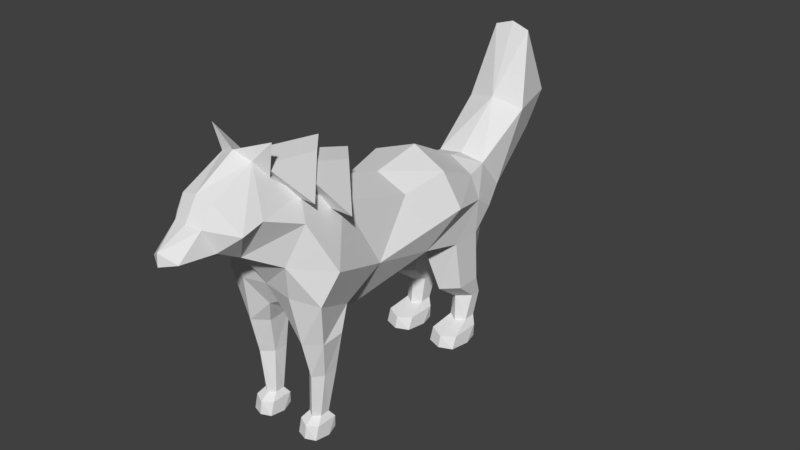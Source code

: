 # Source: WolfWalk.blend  (saved by Blender 2.77.0; exported with 4.5.12 LTS)
import bpy
from mathutils import Matrix  # noqa: F401  (used for matrix-valued properties, if any)

bpy.ops.wm.read_factory_settings(use_empty=True)
scene = bpy.context.scene
scene.name = 'Scene'

# ---- collections
col_collection_1 = bpy.data.collections.new('Collection 1'); scene.collection.children.link(col_collection_1)

# ---- materials (node trees are filled in below, after node groups)
mat_material_001 = bpy.data.materials.new('Material.001')
mat_material_001.alpha_threshold = 0.0
mat_material_001.use_transparent_shadow = False
mat_material_001.roughness = 0.5
mat_material_001.line_color = (0.0, 0.0, 0.0, 1.0)
mat_material = bpy.data.materials.new('Material')
mat_material.alpha_threshold = 0.0
mat_material.use_transparent_shadow = False
mat_material.roughness = 0.5
mat_material.line_color = (0.0, 0.0, 0.0, 1.0)

# ---- material node trees

# ---- world
world_world = bpy.data.worlds.new('World'); scene.world = world_world
world_world.color = (0.05088, 0.05088, 0.05088)
world_world.use_sun_shadow = False
world_world.sun_shadow_jitter_overblur = 0.0
world_world.cycles.sampling_method = 'MANUAL'

# ---- meshes
me_cube_001 = bpy.data.meshes.new('Cube.001')
me_cube_001.from_pydata([(0.02727, -1.298, 2.273), (-0.3261, -1.007, 1.947), (0.4215, -0.9972, 1.936), (0.02645, -0.5385, 2.169), (0.02818, -1.015, 2.212), (-0.4053, -0.7557, 1.798), (0.5094, -0.7472, 1.78), (0.03, -0.2551, 1.987), (-0.3197, 1.043, 1.137), (-0.2054, 1.308, 1.202), (-0.124, 1.832, 1.529), (-0.1575, 1.976, 1.817), (-0.1405, 1.746, 2.371), (-0.2433, 1.566, 1.779), (-0.2543, 0.8737, 1.446), (-0.2004, 1.101, 1.453), (-0.3516, 0.2104, 1.08), (-0.3163, 0.4396, 1.647), (-0.1572, -0.4167, 0.8379), (-0.4238, -1.005, 1.181), (-0.2555, -1.155, 1.49), (-0.2666, 0.05906, 1.576), (-0.2666, -0.6035, 1.777), (-0.2555, -0.9856, 1.966), (-0.4624, 0.471, 1.365), (-0.3639, -0.3372, 1.218), (-0.5043, -0.9027, 1.437), (-0.3484, 0.8573, 1.264), (-0.3566, -1.051, 1.804), (-0.3224, -0.6454, 1.012), (-0.2585, -1.213, 2.393), (-0.1814, -1.172, 2.121), (-0.1224, -1.261, 2.245), (-0.1224, -1.603, 2.077), (-0.1071, -1.693, 1.929), (-0.1016, -1.885, 1.764), (-0.1224, -1.408, 1.628), (-0.293, -1.353, 1.918), (-0.293, -1.529, 1.874), (-0.1476, -1.62, 1.754), (-0.3388, 0.5907, 0.9747), (-0.3388, 0.8464, 0.98), (-0.3121, 0.9528, 0.3888), (-0.3121, 0.8611, 0.3869), (-0.1255, 0.9851, 0.3888), (-0.1255, 0.8288, 0.3869), (-0.2251, 1.083, 0.9827), (-0.2188, 1.016, 0.3753), (-0.2956, 0.8063, 0.1658), (-0.2182, 0.9917, 0.1571), (-0.2956, 0.9092, 0.1674), (-0.1408, 0.9092, 0.1674), (-0.2182, 0.7605, 0.1535), (-0.1408, 0.8063, 0.1658), (-0.101, 0.5851, 0.007583), (-0.2165, 0.5469, 0.001017), (-0.101, 0.8716, 0.005992), (-0.07817, 0.7568, -0.001422), (-0.332, 0.8716, 0.005992), (-0.2165, 0.9539, 0.01072), (-0.332, 0.5851, 0.007583), (-0.3548, 0.7568, -0.001422), (-0.2165, 0.5688, 0.09509), (-0.09775, 0.6275, 0.1113), (-0.2165, 0.9788, 0.1036), (-0.3353, 0.6275, 0.1113), (-0.09775, 0.8717, 0.1113), (-0.3353, 0.8717, 0.1113), (-0.3682, -0.9405, 0.8296), (-0.3682, -0.7547, 0.8428), (-0.1216, -0.9405, 0.8296), (-0.1216, -0.7547, 0.8428), (-0.3179, -0.7716, 0.5236), (-0.3103, -0.8793, 0.5214), (-0.1507, -0.7716, 0.5236), (-0.1583, -0.8793, 0.5214), (-0.2572, -0.6913, 0.8535), (-0.2343, -0.7422, 0.5087), (-0.272, -0.894, 0.1671), (-0.2156, -0.7944, 0.1578), (-0.272, -0.8151, 0.1687), (-0.1593, -0.8151, 0.1687), (-0.2156, -0.9313, 0.1549), (-0.1593, -0.894, 0.1671), (-0.1309, -0.9849, 0.009564), (-0.2156, -1.013, 0.004748), (-0.1309, -0.7803, 0.02856), (-0.1142, -0.8646, 0.002841), (-0.3004, -0.7803, 0.02856), (-0.2156, -0.7657, 0.01175), (-0.3004, -0.9849, 0.009564), (-0.3171, -0.8646, 0.002841), (-0.2156, -0.9975, 0.1077), (-0.1285, -0.9545, 0.1196), (-0.2156, -0.7663, 0.1135), (-0.3028, -0.9545, 0.1196), (-0.1285, -0.781, 0.1195), (-0.3028, -0.781, 0.1195), (-0.2457, -0.9511, 0.5199), (-0.2411, -1.025, 0.8279), (-0.2083, -1.093, 1.212), (-0.05489, -1.001, 1.022), (-0.2093, 0.7707, 0.3855), (-0.1628, 0.4109, 0.973), (0.3459, 1.043, 1.137), (0.2316, 1.308, 1.202), (0.1502, 1.832, 1.529), (0.1837, 1.976, 1.817), (0.1666, 1.746, 2.371), (0.2695, 1.566, 1.779), (0.2804, 0.8737, 1.446), (0.2266, 1.101, 1.453), (0.0131, 1.754, 2.419), (0.0131, 2.038, 1.856), (0.0131, 1.911, 1.517), (0.0131, 1.295, 1.132), (0.0131, 0.9538, 1.519), (0.0131, 1.097, 1.485), (0.0131, 1.51, 1.846), (0.3778, 0.2104, 1.08), (0.3425, 0.4396, 1.647), (0.1834, -0.4167, 0.8379), (0.45, -1.005, 1.181), (0.2817, -1.155, 1.49), (0.2928, 0.05906, 1.576), (0.2928, -0.6035, 1.777), (0.2817, -0.9856, 1.966), (0.4886, 0.471, 1.365), (0.3901, -0.3372, 1.218), (0.5305, -0.9027, 1.437), (0.3746, 0.8573, 1.264), (0.3828, -1.051, 1.804), (0.0131, 0.5063, 1.753), (0.0131, 0.07462, 1.676), (0.0131, -0.6463, 1.895), (0.0131, -1.082, 1.246), (0.0131, -0.4396, 0.7716), (0.3486, -0.6454, 1.012), (0.0131, -1.061, 2.122), (0.0131, -1.317, 1.604), (0.0131, 0.3165, 0.9454), (0.0131, -1.107, 2.152), (0.2847, -1.213, 2.393), (0.0131, -1.292, 2.298), (0.2076, -1.172, 2.121), (0.1486, -1.261, 2.245), (0.1486, -1.603, 2.077), (0.1333, -1.693, 1.929), (0.0131, -1.948, 1.838), (0.1278, -1.885, 1.764), (0.1486, -1.408, 1.628), (0.3192, -1.353, 1.918), (0.3192, -1.529, 1.874), (0.1738, -1.62, 1.754), (0.0131, -1.578, 1.672), (0.0131, -1.953, 1.741), (0.0131, -1.612, 2.109), (0.0131, -1.713, 1.941), (0.365, 0.5907, 0.9747), (0.365, 0.8464, 0.98), (0.0131, 0.5907, 0.9747), (0.0131, 0.8464, 0.98), (0.3383, 0.9528, 0.3888), (0.3383, 0.8611, 0.3869), (0.1517, 0.9528, 0.3888), (0.1517, 0.8611, 0.3869), (0.2512, 1.083, 0.9827), (0.245, 1.016, 0.3753), (0.3218, 0.8058, 0.1767), (0.2444, 0.9912, 0.1649), (0.3218, 0.9086, 0.1788), (0.167, 0.9086, 0.1788), (0.2444, 0.7599, 0.1601), (0.167, 0.8058, 0.1767), (0.1272, 0.5851, 0.007583), (0.2427, 0.5469, 0.001017), (0.1272, 0.8716, 0.005992), (0.1044, 0.7568, -0.001422), (0.3582, 0.8716, 0.005992), (0.2427, 0.9539, 0.01072), (0.3582, 0.5851, 0.007583), (0.381, 0.7568, -0.001422), (0.2427, 0.5688, 0.09509), (0.1239, 0.6275, 0.1113), (0.2427, 0.9788, 0.1036), (0.3615, 0.6275, 0.1113), (0.1239, 0.8717, 0.1113), (0.3615, 0.8717, 0.1113), (0.0131, -0.672, 0.9731), (0.3943, -0.9405, 0.8296), (0.3943, -0.7547, 0.8428), (0.1477, -0.9405, 0.8296), (0.1477, -0.7547, 0.8428), (0.3441, -0.7716, 0.5236), (0.3365, -0.8793, 0.5214), (0.1769, -0.7716, 0.5236), (0.1845, -0.8793, 0.5214), (0.2834, -0.6913, 0.8535), (0.2605, -0.7422, 0.5087), (0.2982, -0.894, 0.1671), (0.2418, -0.7944, 0.1578), (0.2982, -0.8151, 0.1687), (0.1855, -0.8151, 0.1687), (0.2418, -0.9313, 0.1549), (0.1855, -0.894, 0.1671), (0.1571, -0.9849, 0.009564), (0.2418, -1.013, 0.004748), (0.1571, -0.7803, 0.02856), (0.1404, -0.8646, 0.002841), (0.3266, -0.7803, 0.02856), (0.2418, -0.7657, 0.01175), (0.3266, -0.9849, 0.009564), (0.3433, -0.8646, 0.002841), (0.2418, -0.9975, 0.1077), (0.1547, -0.9545, 0.1196), (0.2418, -0.7663, 0.1135), (0.329, -0.9545, 0.1196), (0.1547, -0.781, 0.1195), (0.329, -0.781, 0.1195), (0.2719, -0.9511, 0.5199), (0.2673, -1.025, 0.8279), (0.2345, -1.093, 1.212), (0.08108, -1.001, 1.022), (0.2355, 0.7707, 0.3855), (0.189, 0.4109, 0.973), (0.1241, 0.8813, 0.5493), (0.3603, 0.6695, 0.5464), (0.2576, 0.9579, 0.5391), (0.3603, 0.8813, 0.5493), (0.1241, 0.6695, 0.5464), (0.2346, 0.5548, 0.5449), (-0.09754, 0.8808, 0.552), (-0.3344, 0.6679, 0.5491), (-0.2315, 0.958, 0.5419), (-0.3344, 0.8808, 0.552), (-0.09754, 0.6679, 0.5491), (-0.2084, 0.5529, 0.5476), (-0.1095, -0.7193, 2.134), (0.1646, -0.6989, 2.138), (-0.109, -1.186, 2.198), (0.1651, -1.193, 2.206), (-0.1335, -0.4431, 1.966), (0.1707, -0.3996, 1.977), (-0.1347, -0.9177, 2.107), (0.1694, -0.9365, 2.136)], [], [(239, 1, 2, 240), (237, 239, 0, 3), (237, 3, 238), (243, 5, 6, 244), (241, 243, 4, 7), (241, 7, 242), (15, 13, 9), (13, 10, 9), (11, 10, 13, 12), (12, 13, 118, 112), (13, 15, 117, 118), (15, 14, 116, 117), (10, 11, 113, 114), (9, 10, 114, 115), (11, 12, 112, 113), (17, 24, 21), (25, 21, 24), (25, 26, 22, 21), (18, 29, 19, 26, 25), (18, 25, 24, 16), (14, 27, 24, 17), (20, 28, 26, 19), (23, 22, 26, 28), (132, 116, 14, 17), (134, 133, 21, 22), (136, 188, 29, 18), (138, 134, 22, 23), (135, 139, 20, 100), (133, 132, 17, 21), (140, 136, 18, 16), (30, 143, 141), (30, 32, 143), (30, 31, 32), (30, 141, 31), (31, 141, 138, 23), (38, 39, 34, 33), (23, 37, 32, 31), (28, 37, 23), (148, 34, 39, 35), (32, 38, 33), (37, 38, 32), (154, 36, 139), (38, 37, 36), (37, 28, 36), (20, 36, 28), (148, 35, 155), (143, 141, 31, 32), (139, 36, 20), (157, 156, 33, 34), (34, 148, 157), (156, 143, 32, 33), (14, 15, 9, 27), (8, 27, 9), (9, 115, 8), (39, 154, 35), (155, 35, 154), (154, 39, 36), (39, 38, 36), (69, 29, 76), (233, 231, 44, 47), (42, 47, 49, 50), (140, 16, 40, 103, 160), (234, 233, 47, 42), (62, 65, 60, 55), (47, 44, 51, 49), (24, 27, 16), (67, 64, 59, 58), (60, 61, 55), (54, 55, 57), (57, 55, 61), (58, 59, 61), (56, 57, 59), (59, 57, 61), (63, 62, 55, 54), (48, 50, 67, 65), (64, 66, 56, 59), (51, 53, 63, 66), (67, 58, 61, 60, 65), (49, 51, 66, 64), (53, 52, 62, 63), (50, 49, 64, 67), (52, 48, 65, 62), (235, 236, 102, 45), (53, 45, 102, 52), (53, 51, 44, 45), (231, 235, 45, 44), (161, 160, 235, 231), (42, 50, 48, 43), (76, 71, 74, 77), (72, 77, 79, 80), (135, 100, 101), (69, 76, 77, 72), (92, 95, 90, 85), (77, 74, 81, 79), (19, 29, 69, 68), (97, 94, 89, 88), (90, 91, 85), (84, 85, 87), (87, 85, 91), (88, 89, 91), (86, 87, 89), (89, 87, 91), (93, 92, 85, 84), (78, 80, 97, 95), (94, 96, 86, 89), (66, 63, 54, 57, 56), (81, 83, 93, 96), (97, 88, 91, 90, 95), (79, 81, 96, 94), (83, 82, 92, 93), (80, 79, 94, 97), (82, 78, 95, 92), (70, 99, 98, 75), (83, 75, 98, 82), (83, 81, 74, 75), (71, 70, 75, 74), (72, 73, 68, 69), (72, 80, 78, 73), (8, 115, 161, 46, 41), (29, 188, 71, 76), (188, 135, 101, 71), (96, 93, 84, 87, 86), (82, 98, 73, 78), (99, 100, 19, 68), (98, 99, 68, 73), (101, 100, 99, 70), (100, 20, 19), (52, 102, 43, 48), (234, 232, 40, 41), (71, 101, 70), (8, 41, 40, 16, 27), (111, 105, 109), (109, 105, 106), (107, 108, 109, 106), (108, 112, 118, 109), (109, 118, 117, 111), (111, 117, 116, 110), (106, 114, 113, 107), (105, 115, 114, 106), (107, 113, 112, 108), (120, 124, 127), (128, 127, 124), (128, 124, 125, 129), (121, 128, 129, 122, 137), (121, 119, 127, 128), (110, 120, 127, 130), (123, 122, 129, 131), (126, 131, 129, 125), (132, 120, 110, 116), (134, 125, 124, 133), (136, 121, 137, 188), (138, 126, 125, 134), (135, 221, 123, 139), (133, 124, 120, 132), (140, 119, 121, 136), (142, 141, 143), (142, 143, 145), (142, 145, 144), (142, 144, 141), (144, 126, 138, 141), (152, 146, 147, 153), (126, 144, 145, 151), (131, 126, 151), (148, 149, 153, 147), (145, 146, 152), (151, 145, 152), (154, 139, 150), (152, 150, 151), (151, 150, 131), (123, 131, 150), (148, 155, 149), (143, 145, 144, 141), (139, 123, 150), (157, 147, 146, 156), (147, 157, 148), (156, 146, 145, 143), (110, 130, 105, 111), (104, 105, 130), (105, 104, 115), (153, 149, 154), (155, 154, 149), (154, 150, 153), (153, 150, 152), (190, 197, 137), (227, 167, 164, 225), (162, 170, 169, 167), (140, 160, 224, 158, 119), (228, 162, 167, 227), (182, 175, 180, 185), (167, 169, 171, 164), (127, 119, 130), (187, 178, 179, 184), (180, 175, 181), (174, 177, 175), (177, 181, 175), (178, 181, 179), (176, 179, 177), (179, 181, 177), (183, 174, 175, 182), (168, 185, 187, 170), (184, 179, 176, 186), (171, 186, 183, 173), (187, 185, 180, 181, 178), (169, 184, 186, 171), (173, 183, 182, 172), (170, 187, 184, 169), (172, 182, 185, 168), (229, 165, 223, 230), (173, 172, 223, 165), (173, 165, 164, 171), (225, 164, 165, 229), (161, 225, 229, 160), (162, 163, 168, 170), (197, 198, 195, 192), (193, 201, 200, 198), (135, 222, 221), (190, 193, 198, 197), (213, 206, 211, 216), (198, 200, 202, 195), (122, 189, 190, 137), (218, 209, 210, 215), (211, 206, 212), (205, 208, 206), (208, 212, 206), (209, 212, 210), (207, 210, 208), (210, 212, 208), (214, 205, 206, 213), (199, 216, 218, 201), (215, 210, 207, 217), (186, 176, 177, 174, 183), (202, 217, 214, 204), (218, 216, 211, 212, 209), (200, 215, 217, 202), (204, 214, 213, 203), (201, 218, 215, 200), (203, 213, 216, 199), (191, 196, 219, 220), (204, 203, 219, 196), (204, 196, 195, 202), (192, 195, 196, 191), (193, 190, 189, 194), (193, 194, 199, 201), (104, 159, 166, 161, 115), (137, 197, 192, 188), (188, 192, 222, 135), (217, 207, 208, 205, 214), (203, 199, 194, 219), (220, 189, 122, 221), (219, 194, 189, 220), (222, 191, 220, 221), (221, 122, 123), (172, 168, 163, 223), (228, 159, 158, 226), (192, 191, 222), (104, 130, 119, 158, 159), (160, 229, 230, 224), (159, 228, 227, 166), (166, 227, 225, 161), (236, 103, 40, 232), (162, 228, 226, 163), (223, 163, 226, 230), (42, 43, 232, 234), (102, 236, 232, 43), (160, 103, 236, 235), (41, 46, 233, 234), (46, 161, 231, 233), (230, 226, 158, 224), (5, 241, 242, 6), (243, 241, 5), (242, 7, 4, 244), (244, 6, 242), (4, 243, 244), (1, 237, 238, 2), (239, 237, 1), (238, 3, 0, 240), (240, 2, 238), (0, 239, 240)])
me_cube_001.polygons.foreach_set('material_index', [1, 1, 1, 1, 1, 1, 0, 0, 0, 0, 0, 0, 0, 0, 0, 0, 0, 0, 0, 0, 0, 0, 0, 0, 0, 0, 0, 0, 0, 0, 0, 0, 0, 0, 0, 0, 0, 0, 0, 0, 0, 0, 0, 0, 0, 0, 0, 0, 0, 0, 0, 0, 0, 0, 0, 0, 0, 0, 0, 0, 0, 0, 0, 0, 0, 0, 0, 0, 0, 0, 0, 0, 0, 0, 0, 0, 0, 0, 0, 0, 0, 0, 0, 0, 0, 0, 0, 0, 0, 0, 0, 0, 0, 0, 0, 0, 0, 0, 0, 0, 0, 0, 0, 0, 0, 0, 0, 0, 0, 0, 0, 0, 0, 0, 0, 0, 0, 0, 0, 0, 0, 0, 0, 0, 0, 0, 0, 0, 0, 0, 0, 0, 0, 0, 0, 0, 0, 0, 0, 0, 0, 0, 0, 0, 0, 0, 0, 0, 0, 0, 0, 0, 0, 0, 0, 0, 0, 0, 0, 0, 0, 0, 0, 0, 0, 0, 0, 0, 0, 0, 0, 0, 0, 0, 0, 0, 0, 0, 0, 0, 0, 0, 0, 0, 0, 0, 0, 0, 0, 0, 0, 0, 0, 0, 0, 0, 0, 0, 0, 0, 0, 0, 0, 0, 0, 0, 0, 0, 0, 0, 0, 0, 0, 0, 0, 0, 0, 0, 0, 0, 0, 0, 0, 0, 0, 0, 0, 0, 0, 0, 0, 0, 0, 0, 0, 0, 0, 0, 0, 0, 0, 0, 0, 0, 0, 0, 0, 0, 0, 0, 0, 0, 0, 0, 0, 0, 0, 0, 0, 0, 0, 0, 0, 0, 0, 0, 0, 0, 1, 1, 1, 1, 1, 1, 1, 1, 1, 1])
_ca = me_cube_001.color_attributes.new('Col', 'BYTE_COLOR', 'CORNER')
_ca.data.foreach_set('color', [1.0, 1.0, 1.0, 1.0, 1.0, 1.0, 1.0, 1.0, 1.0, 1.0, 1.0, 1.0, 1.0, 1.0, 1.0, 1.0, 1.0, 1.0, 1.0, 1.0, 1.0, 1.0, 1.0, 1.0, 1.0, 1.0, 1.0, 1.0, 1.0, 1.0, 1.0, 1.0, 1.0, 1.0, 1.0, 1.0, 1.0, 1.0, 1.0, 1.0, 1.0, 1.0, 1.0, 1.0, 1.0, 1.0, 1.0, 1.0, 1.0, 1.0, 1.0, 1.0, 1.0, 1.0, 1.0, 1.0, 1.0, 1.0, 1.0, 1.0, 1.0, 1.0, 1.0, 1.0, 1.0, 1.0, 1.0, 1.0, 1.0, 1.0, 1.0, 1.0, 1.0, 1.0, 1.0, 1.0, 1.0, 1.0, 1.0, 1.0, 1.0, 1.0, 1.0, 1.0, 1.0, 1.0, 1.0, 1.0, 0.0331, 0.0331, 0.0331, 1.0, 0.0331, 0.0331, 0.0331, 1.0, 0.0331, 0.0331, 0.0331, 1.0, 0.0331, 0.0331, 0.0331, 1.0, 0.0331, 0.0331, 0.0331, 1.0, 0.0331, 0.0331, 0.0331, 1.0, 1.0, 1.0, 1.0, 1.0, 1.0, 1.0, 1.0, 1.0, 1.0, 1.0, 1.0, 1.0, 1.0, 1.0, 1.0, 1.0, 1.0, 1.0, 1.0, 1.0, 1.0, 1.0, 1.0, 1.0, 1.0, 1.0, 1.0, 1.0, 1.0, 1.0, 1.0, 1.0, 0.0331, 0.0331, 0.0331, 1.0, 0.0331, 0.0331, 0.0331, 1.0, 0.0331, 0.0331, 0.0331, 1.0, 0.0331, 0.0331, 0.0331, 1.0, 0.0331, 0.0331, 0.0331, 1.0, 0.0331, 0.0331, 0.0331, 1.0, 0.0331, 0.0331, 0.0331, 1.0, 0.0331, 0.0331, 0.0331, 1.0, 1.0, 1.0, 1.0, 1.0, 1.0, 1.0, 1.0, 1.0, 1.0, 1.0, 1.0, 1.0, 1.0, 1.0, 1.0, 1.0, 0.0331, 0.0331, 0.0331, 1.0, 0.0331, 0.0331, 0.0331, 1.0, 0.0331, 0.0331, 0.0331, 1.0, 0.0331, 0.0331, 0.0331, 1.0, 1.0, 1.0, 1.0, 1.0, 1.0, 1.0, 1.0, 1.0, 1.0, 1.0, 1.0, 1.0, 1.0, 1.0, 1.0, 1.0, 0.0331, 0.0331, 0.0331, 1.0, 0.0331, 0.0331, 0.0331, 1.0, 0.0331, 0.0331, 0.0331, 1.0, 0.0331, 0.0331, 0.0331, 1.0, 0.0331, 0.0331, 0.0331, 1.0, 0.0331, 0.0331, 0.0331, 1.0, 0.0331, 0.0331, 0.0331, 1.0, 0.0331, 0.0331, 0.0331, 1.0, 0.0331, 0.0331, 0.0331, 1.0, 0.0331, 0.0331, 0.0331, 1.0, 0.0331, 0.0331, 0.0331, 1.0, 0.0331, 0.0331, 0.0331, 1.0, 0.0331, 0.0331, 0.0331, 1.0, 0.0331, 0.0331, 0.0331, 1.0, 0.0331, 0.0331, 0.0331, 1.0, 0.0331, 0.0331, 0.0331, 1.0, 0.0331, 0.0331, 0.0331, 1.0, 0.0331, 0.0331, 0.0331, 1.0, 0.0331, 0.0331, 0.0331, 1.0, 0.0331, 0.0331, 0.0331, 1.0, 0.0331, 0.0331, 0.0331, 1.0, 0.0331, 0.0331, 0.0331, 1.0, 0.0331, 0.0331, 0.0331, 1.0, 0.0331, 0.0331, 0.0331, 1.0, 0.0331, 0.0331, 0.0331, 1.0, 0.0331, 0.0331, 0.0331, 1.0, 0.0331, 0.0331, 0.0331, 1.0, 0.0331, 0.0331, 0.0331, 1.0, 0.0331, 0.0331, 0.0331, 1.0, 0.0331, 0.0331, 0.0331, 1.0, 0.0331, 0.0331, 0.0331, 1.0, 0.0331, 0.0331, 0.0331, 1.0, 0.0331, 0.0331, 0.0331, 1.0, 0.0331, 0.0331, 0.0331, 1.0, 0.0331, 0.0331, 0.0331, 1.0, 0.0331, 0.0331, 0.0331, 1.0, 0.0331, 0.0331, 0.0331, 1.0, 0.0331, 0.0331, 0.0331, 1.0, 0.0331, 0.0331, 0.0331, 1.0, 1.0, 1.0, 1.0, 1.0, 1.0, 1.0, 1.0, 1.0, 1.0, 1.0, 1.0, 1.0, 1.0, 1.0, 1.0, 1.0, 0.0331, 0.0331, 0.0331, 1.0, 0.0331, 0.0331, 0.0331, 1.0, 0.0331, 0.0331, 0.0331, 1.0, 0.0331, 0.0331, 0.0331, 1.0, 1.0, 1.0, 1.0, 1.0, 1.0, 1.0, 1.0, 1.0, 1.0, 1.0, 1.0, 1.0, 1.0, 1.0, 1.0, 1.0, 0.0331, 0.0331, 0.0331, 1.0, 0.0331, 0.0331, 0.0331, 1.0, 0.0331, 0.0331, 0.0331, 1.0, 0.0331, 0.0331, 0.0331, 1.0, 1.0, 1.0, 1.0, 1.0, 1.0, 1.0, 1.0, 1.0, 1.0, 1.0, 1.0, 1.0, 1.0, 1.0, 1.0, 1.0, 0.0331, 0.0331, 0.0331, 1.0, 0.0331, 0.0331, 0.0331, 1.0, 0.0331, 0.0331, 0.0331, 1.0, 1.0, 1.0, 1.0, 1.0, 1.0, 1.0, 1.0, 1.0, 1.0, 1.0, 1.0, 1.0, 1.0, 1.0, 1.0, 1.0, 1.0, 1.0, 1.0, 1.0, 1.0, 1.0, 1.0, 1.0, 0.0331, 0.0331, 0.0331, 1.0, 0.0331, 0.0331, 0.0331, 1.0, 0.0331, 0.0331, 0.0331, 1.0, 0.0331, 0.0331, 0.0331, 1.0, 0.0331, 0.0331, 0.0331, 1.0, 0.0331, 0.0331, 0.0331, 1.0, 0.0331, 0.0331, 0.0331, 1.0, 0.0331, 0.0331, 0.0331, 1.0, 0.0331, 0.0331, 0.0331, 1.0, 0.0331, 0.0331, 0.0331, 1.0, 0.0331, 0.0331, 0.0331, 1.0, 0.0331, 0.0331, 0.0331, 1.0, 0.0331, 0.0331, 0.0331, 1.0, 0.0331, 0.0331, 0.0331, 1.0, 0.0331, 0.0331, 0.0331, 1.0, 0.0331, 0.0331, 0.0331, 1.0, 0.0331, 0.0331, 0.0331, 1.0, 0.0331, 0.0331, 0.0331, 1.0, 0.0331, 0.0331, 0.0331, 1.0, 0.0331, 0.0331, 0.0331, 1.0, 0.0331, 0.0331, 0.0331, 1.0, 0.0331, 0.0331, 0.0331, 1.0, 0.0331, 0.0331, 0.0331, 1.0, 0.0331, 0.0331, 0.0331, 1.0, 0.0331, 0.0331, 0.0331, 1.0, 0.0331, 0.0331, 0.0331, 1.0, 0.0331, 0.0331, 0.0331, 1.0, 0.0331, 0.0331, 0.0331, 1.0, 1.0, 1.0, 1.0, 1.0, 1.0, 1.0, 1.0, 1.0, 1.0, 1.0, 1.0, 1.0, 0.0331, 0.0331, 0.0331, 1.0, 0.0331, 0.0331, 0.0331, 1.0, 0.0331, 0.0331, 0.0331, 1.0, 0.0331, 0.0331, 0.0331, 1.0, 0.0331, 0.0331, 0.0331, 1.0, 0.0331, 0.0331, 0.0331, 1.0, 0.0331, 0.0331, 0.0331, 1.0, 0.0331, 0.0331, 0.0331, 1.0, 0.0331, 0.0331, 0.0331, 1.0, 0.0331, 0.0331, 0.0331, 1.0, 0.0331, 0.0331, 0.0331, 1.0, 0.0331, 0.0331, 0.0331, 1.0, 0.0331, 0.0331, 0.0331, 1.0, 0.0331, 0.0331, 0.0331, 1.0, 0.0331, 0.0331, 0.0331, 1.0, 0.0331, 0.0331, 0.0331, 1.0, 1.0, 1.0, 1.0, 1.0, 1.0, 1.0, 1.0, 1.0, 1.0, 1.0, 1.0, 1.0, 0.0331, 0.0331, 0.0331, 1.0, 0.0331, 0.0331, 0.0331, 1.0, 0.0331, 0.0331, 0.0331, 1.0, 0.0331, 0.0331, 0.0331, 1.0, 0.0331, 0.0331, 0.0331, 1.0, 0.0331, 0.0331, 0.0331, 1.0, 0.0331, 0.0331, 0.0331, 1.0, 0.0331, 0.0331, 0.0331, 1.0, 0.0331, 0.0331, 0.0331, 1.0, 0.0331, 0.0331, 0.0331, 1.0, 0.0331, 0.0331, 0.0331, 1.0, 0.0331, 0.0331, 0.0331, 1.0, 0.0331, 0.0331, 0.0331, 1.0, 0.0331, 0.0331, 0.0331, 1.0, 0.0331, 0.0331, 0.0331, 1.0, 0.0331, 0.0331, 0.0331, 1.0, 0.0331, 0.0331, 0.0331, 1.0, 0.0331, 0.0331, 0.0331, 1.0, 0.0331, 0.0331, 0.0331, 1.0, 0.0331, 0.0331, 0.0331, 1.0, 0.0331, 0.0331, 0.0331, 1.0, 1.0, 1.0, 1.0, 1.0, 1.0, 1.0, 1.0, 1.0, 1.0, 1.0, 1.0, 1.0, 1.0, 1.0, 1.0, 1.0, 1.0, 1.0, 1.0, 1.0, 1.0, 1.0, 1.0, 1.0, 1.0, 1.0, 1.0, 1.0, 1.0, 1.0, 1.0, 1.0, 1.0, 1.0, 1.0, 1.0, 0.0331, 0.0331, 0.0331, 1.0, 0.0331, 0.0331, 0.0331, 1.0, 0.0331, 0.0331, 0.0331, 1.0, 1.0, 1.0, 1.0, 1.0, 1.0, 1.0, 1.0, 1.0, 1.0, 1.0, 1.0, 1.0, 1.0, 1.0, 1.0, 1.0, 1.0, 1.0, 1.0, 1.0, 1.0, 1.0, 1.0, 1.0, 1.0, 1.0, 1.0, 1.0, 1.0, 1.0, 1.0, 1.0, 1.0, 1.0, 1.0, 1.0, 1.0, 1.0, 1.0, 1.0, 1.0, 1.0, 1.0, 1.0, 1.0, 1.0, 1.0, 1.0, 1.0, 1.0, 1.0, 1.0, 1.0, 1.0, 1.0, 1.0, 1.0, 1.0, 1.0, 1.0, 1.0, 1.0, 1.0, 1.0, 1.0, 1.0, 1.0, 1.0, 1.0, 1.0, 1.0, 1.0, 1.0, 1.0, 1.0, 1.0, 1.0, 1.0, 1.0, 1.0, 0.0331, 0.0331, 0.0331, 1.0, 0.0331, 0.0331, 0.0331, 1.0, 0.0331, 0.0331, 0.0331, 1.0, 0.0331, 0.0331, 0.0331, 1.0, 1.0, 1.0, 1.0, 1.0, 1.0, 1.0, 1.0, 1.0, 1.0, 1.0, 1.0, 1.0, 1.0, 1.0, 1.0, 1.0, 0.0331, 0.0331, 0.0331, 1.0, 0.0331, 0.0331, 0.0331, 1.0, 0.0331, 0.0331, 0.0331, 1.0, 1.0, 1.0, 1.0, 1.0, 1.0, 1.0, 1.0, 1.0, 1.0, 1.0, 1.0, 1.0, 1.0, 1.0, 1.0, 1.0, 0.0331, 0.0331, 0.0331, 1.0, 0.0331, 0.0331, 0.0331, 1.0, 0.0331, 0.0331, 0.0331, 1.0, 0.0331, 0.0331, 0.0331, 1.0, 0.0331, 0.0331, 0.0331, 1.0, 0.0331, 0.0331, 0.0331, 1.0, 0.0331, 0.0331, 0.0331, 1.0, 0.0331, 0.0331, 0.0331, 1.0, 0.0331, 0.0331, 0.0331, 1.0, 0.0331, 0.0331, 0.0331, 1.0, 0.0331, 0.0331, 0.0331, 1.0, 0.0331, 0.0331, 0.0331, 1.0, 0.0331, 0.0331, 0.0331, 1.0, 0.0331, 0.0331, 0.0331, 1.0, 0.0331, 0.0331, 0.0331, 1.0, 0.0331, 0.0331, 0.0331, 1.0, 0.0331, 0.0331, 0.0331, 1.0, 0.0331, 0.0331, 0.0331, 1.0, 0.0331, 0.0331, 0.0331, 1.0, 0.0331, 0.0331, 0.0331, 1.0, 0.0331, 0.0331, 0.0331, 1.0, 0.0331, 0.0331, 0.0331, 1.0, 0.0331, 0.0331, 0.0331, 1.0, 0.0331, 0.0331, 0.0331, 1.0, 0.0331, 0.0331, 0.0331, 1.0, 0.0331, 0.0331, 0.0331, 1.0, 1.0, 1.0, 1.0, 1.0, 1.0, 1.0, 1.0, 1.0, 1.0, 1.0, 1.0, 1.0, 1.0, 1.0, 1.0, 1.0, 0.0331, 0.0331, 0.0331, 1.0, 0.0331, 0.0331, 0.0331, 1.0, 0.0331, 0.0331, 0.0331, 1.0, 0.0331, 0.0331, 0.0331, 1.0, 0.0331, 0.0331, 0.0331, 1.0, 0.0331, 0.0331, 0.0331, 1.0, 0.0331, 0.0331, 0.0331, 1.0, 0.0331, 0.0331, 0.0331, 1.0, 0.0331, 0.0331, 0.0331, 1.0, 1.0, 1.0, 1.0, 1.0, 1.0, 1.0, 1.0, 1.0, 1.0, 1.0, 1.0, 1.0, 1.0, 1.0, 1.0, 1.0, 0.0331, 0.0331, 0.0331, 1.0, 0.0331, 0.0331, 0.0331, 1.0, 0.0331, 0.0331, 0.0331, 1.0, 0.0331, 0.0331, 0.0331, 1.0, 1.0, 1.0, 1.0, 1.0, 1.0, 1.0, 1.0, 1.0, 1.0, 1.0, 1.0, 1.0, 1.0, 1.0, 1.0, 1.0, 0.0331, 0.0331, 0.0331, 1.0, 0.0331, 0.0331, 0.0331, 1.0, 0.0331, 0.0331, 0.0331, 1.0, 0.0331, 0.0331, 0.0331, 1.0, 0.0331, 0.0331, 0.0331, 1.0, 0.0331, 0.0331, 0.0331, 1.0, 0.0331, 0.0331, 0.0331, 1.0, 0.0331, 0.0331, 0.0331, 1.0, 0.0331, 0.0331, 0.0331, 1.0, 0.0331, 0.0331, 0.0331, 1.0, 0.0331, 0.0331, 0.0331, 1.0, 0.0331, 0.0331, 0.0331, 1.0, 0.0331, 0.0331, 0.0331, 1.0, 0.0331, 0.0331, 0.0331, 1.0, 0.0331, 0.0331, 0.0331, 1.0, 0.0331, 0.0331, 0.0331, 1.0, 0.0331, 0.0331, 0.0331, 1.0, 0.0331, 0.0331, 0.0331, 1.0, 0.0331, 0.0331, 0.0331, 1.0, 0.0331, 0.0331, 0.0331, 1.0, 0.0331, 0.0331, 0.0331, 1.0, 0.0331, 0.0331, 0.0331, 1.0, 0.0331, 0.0331, 0.0331, 1.0, 0.0331, 0.0331, 0.0331, 1.0, 0.0331, 0.0331, 0.0331, 1.0, 0.0331, 0.0331, 0.0331, 1.0, 0.0331, 0.0331, 0.0331, 1.0, 0.0331, 0.0331, 0.0331, 1.0, 1.0, 1.0, 1.0, 1.0, 1.0, 1.0, 1.0, 1.0, 1.0, 1.0, 1.0, 1.0, 1.0, 1.0, 1.0, 1.0, 1.0, 1.0, 1.0, 1.0, 1.0, 1.0, 1.0, 1.0, 1.0, 1.0, 1.0, 1.0, 1.0, 1.0, 1.0, 1.0, 1.0, 1.0, 1.0, 1.0, 1.0, 1.0, 1.0, 1.0, 1.0, 1.0, 1.0, 1.0, 1.0, 1.0, 1.0, 1.0, 1.0, 1.0, 1.0, 1.0, 1.0, 1.0, 1.0, 1.0, 1.0, 1.0, 1.0, 1.0, 0.0331, 0.0331, 0.0331, 1.0, 0.0331, 0.0331, 0.0331, 1.0, 0.0331, 0.0331, 0.0331, 1.0, 0.0331, 0.0331, 0.0331, 1.0, 1.0, 1.0, 1.0, 1.0, 1.0, 1.0, 1.0, 1.0, 1.0, 1.0, 1.0, 1.0, 1.0, 1.0, 1.0, 1.0, 0.0331, 0.0331, 0.0331, 1.0, 0.0331, 0.0331, 0.0331, 1.0, 0.0331, 0.0331, 0.0331, 1.0, 0.0331, 0.0331, 0.0331, 1.0, 0.0331, 0.0331, 0.0331, 1.0, 0.0331, 0.0331, 0.0331, 1.0, 0.0331, 0.0331, 0.0331, 1.0, 0.0331, 0.0331, 0.0331, 1.0, 0.0331, 0.0331, 0.0331, 1.0, 0.0331, 0.0331, 0.0331, 1.0, 0.0331, 0.0331, 0.0331, 1.0, 0.0331, 0.0331, 0.0331, 1.0, 0.0331, 0.0331, 0.0331, 1.0, 0.0331, 0.0331, 0.0331, 1.0, 0.0331, 0.0331, 0.0331, 1.0, 0.0331, 0.0331, 0.0331, 1.0, 0.0331, 0.0331, 0.0331, 1.0, 0.0331, 0.0331, 0.0331, 1.0, 0.0331, 0.0331, 0.0331, 1.0, 0.0331, 0.0331, 0.0331, 1.0, 0.0331, 0.0331, 0.0331, 1.0, 0.0331, 0.0331, 0.0331, 1.0, 0.0331, 0.0331, 0.0331, 1.0, 0.0331, 0.0331, 0.0331, 1.0, 0.0331, 0.0331, 0.0331, 1.0, 0.0331, 0.0331, 0.0331, 1.0, 0.0331, 0.0331, 0.0331, 1.0, 0.0331, 0.0331, 0.0331, 1.0, 0.0331, 0.0331, 0.0331, 1.0, 0.0331, 0.0331, 0.0331, 1.0, 0.0331, 0.0331, 0.0331, 1.0, 0.0331, 0.0331, 0.0331, 1.0, 0.0331, 0.0331, 0.0331, 1.0, 0.0331, 0.0331, 0.0331, 1.0, 0.0331, 0.0331, 0.0331, 1.0, 0.0331, 0.0331, 0.0331, 1.0, 0.0331, 0.0331, 0.0331, 1.0, 0.0331, 0.0331, 0.0331, 1.0, 0.0331, 0.0331, 0.0331, 1.0, 0.0331, 0.0331, 0.0331, 1.0, 0.0331, 0.0331, 0.0331, 1.0, 0.0331, 0.0331, 0.0331, 1.0, 0.0331, 0.0331, 0.0331, 1.0, 0.0331, 0.0331, 0.0331, 1.0, 0.0331, 0.0331, 0.0331, 1.0, 0.0331, 0.0331, 0.0331, 1.0, 0.0331, 0.0331, 0.0331, 1.0, 0.0331, 0.0331, 0.0331, 1.0, 0.0331, 0.0331, 0.0331, 1.0, 0.0331, 0.0331, 0.0331, 1.0, 0.0331, 0.0331, 0.0331, 1.0, 0.0331, 0.0331, 0.0331, 1.0, 0.0331, 0.0331, 0.0331, 1.0, 0.0331, 0.0331, 0.0331, 1.0, 0.0331, 0.0331, 0.0331, 1.0, 0.0331, 0.0331, 0.0331, 1.0, 0.0331, 0.0331, 0.0331, 1.0, 0.0331, 0.0331, 0.0331, 1.0, 0.0331, 0.0331, 0.0331, 1.0, 0.0331, 0.0331, 0.0331, 1.0, 0.0331, 0.0331, 0.0331, 1.0, 0.0331, 0.0331, 0.0331, 1.0, 0.0331, 0.0331, 0.0331, 1.0, 0.0331, 0.0331, 0.0331, 1.0, 0.0331, 0.0331, 0.0331, 1.0, 0.0331, 0.0331, 0.0331, 1.0, 0.0331, 0.0331, 0.0331, 1.0, 0.0331, 0.0331, 0.0331, 1.0, 0.0331, 0.0331, 0.0331, 1.0, 0.0331, 0.0331, 0.0331, 1.0, 0.0331, 0.0331, 0.0331, 1.0, 0.0331, 0.0331, 0.0331, 1.0, 0.0331, 0.0331, 0.0331, 1.0, 0.0331, 0.0331, 0.0331, 1.0, 0.0331, 0.0331, 0.0331, 1.0, 0.0331, 0.0331, 0.0331, 1.0, 0.0331, 0.0331, 0.0331, 1.0, 0.0331, 0.0331, 0.0331, 1.0, 0.0331, 0.0331, 0.0331, 1.0, 0.0331, 0.0331, 0.0331, 1.0, 0.0331, 0.0331, 0.0331, 1.0, 0.0331, 0.0331, 0.0331, 1.0, 0.0331, 0.0331, 0.0331, 1.0, 0.0331, 0.0331, 0.0331, 1.0, 0.0331, 0.0331, 0.0331, 1.0, 0.0331, 0.0331, 0.0331, 1.0, 0.0331, 0.0331, 0.0331, 1.0, 0.0331, 0.0331, 0.0331, 1.0, 0.0331, 0.0331, 0.0331, 1.0, 0.0331, 0.0331, 0.0331, 1.0, 0.0331, 0.0331, 0.0331, 1.0, 0.0331, 0.0331, 0.0331, 1.0, 1.0, 1.0, 1.0, 1.0, 1.0, 1.0, 1.0, 1.0, 1.0, 1.0, 1.0, 1.0, 1.0, 1.0, 1.0, 1.0, 1.0, 1.0, 1.0, 1.0, 1.0, 1.0, 1.0, 1.0, 1.0, 1.0, 1.0, 1.0, 1.0, 1.0, 1.0, 1.0, 1.0, 1.0, 1.0, 1.0, 1.0, 1.0, 1.0, 1.0, 1.0, 1.0, 1.0, 1.0, 1.0, 1.0, 1.0, 1.0, 1.0, 1.0, 1.0, 1.0, 0.0331, 0.0331, 0.0331, 1.0, 0.0331, 0.0331, 0.0331, 1.0, 0.0331, 0.0331, 0.0331, 1.0, 0.0331, 0.0331, 0.0331, 1.0, 0.0331, 0.0331, 0.0331, 1.0, 0.0331, 0.0331, 0.0331, 1.0, 0.0331, 0.0331, 0.0331, 1.0, 0.0331, 0.0331, 0.0331, 1.0, 0.0331, 0.0331, 0.0331, 1.0, 0.0331, 0.0331, 0.0331, 1.0, 0.0331, 0.0331, 0.0331, 1.0, 0.0331, 0.0331, 0.0331, 1.0, 0.0331, 0.0331, 0.0331, 1.0, 0.0331, 0.0331, 0.0331, 1.0, 0.0331, 0.0331, 0.0331, 1.0, 0.0331, 0.0331, 0.0331, 1.0, 0.0331, 0.0331, 0.0331, 1.0, 0.0331, 0.0331, 0.0331, 1.0, 0.0331, 0.0331, 0.0331, 1.0, 0.0331, 0.0331, 0.0331, 1.0, 0.0331, 0.0331, 0.0331, 1.0, 0.0331, 0.0331, 0.0331, 1.0, 0.0331, 0.0331, 0.0331, 1.0, 0.0331, 0.0331, 0.0331, 1.0, 0.0331, 0.0331, 0.0331, 1.0, 0.0331, 0.0331, 0.0331, 1.0, 0.0331, 0.0331, 0.0331, 1.0, 0.0331, 0.0331, 0.0331, 1.0, 0.0331, 0.0331, 0.0331, 1.0, 0.0331, 0.0331, 0.0331, 1.0, 0.0331, 0.0331, 0.0331, 1.0, 0.0331, 0.0331, 0.0331, 1.0, 0.0331, 0.0331, 0.0331, 1.0, 0.0331, 0.0331, 0.0331, 1.0, 0.0331, 0.0331, 0.0331, 1.0, 0.0331, 0.0331, 0.0331, 1.0, 0.0331, 0.0331, 0.0331, 1.0, 0.0331, 0.0331, 0.0331, 1.0, 0.0331, 0.0331, 0.0331, 1.0, 0.0331, 0.0331, 0.0331, 1.0, 0.0331, 0.0331, 0.0331, 1.0, 0.0331, 0.0331, 0.0331, 1.0, 0.0331, 0.0331, 0.0331, 1.0, 0.0331, 0.0331, 0.0331, 1.0, 0.0331, 0.0331, 0.0331, 1.0, 0.0331, 0.0331, 0.0331, 1.0, 1.0, 1.0, 1.0, 1.0, 1.0, 1.0, 1.0, 1.0, 1.0, 1.0, 1.0, 1.0, 1.0, 1.0, 1.0, 1.0, 1.0, 1.0, 1.0, 1.0, 1.0, 1.0, 1.0, 1.0, 1.0, 1.0, 1.0, 1.0, 1.0, 1.0, 1.0, 1.0, 0.0331, 0.0331, 0.0331, 1.0, 0.0331, 0.0331, 0.0331, 1.0, 0.0331, 0.0331, 0.0331, 1.0, 0.0331, 0.0331, 0.0331, 1.0, 0.0331, 0.0331, 0.0331, 1.0, 0.0331, 0.0331, 0.0331, 1.0, 0.0331, 0.0331, 0.0331, 1.0, 0.0331, 0.0331, 0.0331, 1.0, 1.0, 1.0, 1.0, 1.0, 1.0, 1.0, 1.0, 1.0, 1.0, 1.0, 1.0, 1.0, 1.0, 1.0, 1.0, 1.0, 0.0331, 0.0331, 0.0331, 1.0, 0.0331, 0.0331, 0.0331, 1.0, 0.0331, 0.0331, 0.0331, 1.0, 0.0331, 0.0331, 0.0331, 1.0, 1.0, 1.0, 1.0, 1.0, 1.0, 1.0, 1.0, 1.0, 1.0, 1.0, 1.0, 1.0, 1.0, 1.0, 1.0, 1.0, 0.0331, 0.0331, 0.0331, 1.0, 0.0331, 0.0331, 0.0331, 1.0, 0.0331, 0.0331, 0.0331, 1.0, 0.0331, 0.0331, 0.0331, 1.0, 0.0331, 0.0331, 0.0331, 1.0, 0.0331, 0.0331, 0.0331, 1.0, 0.0331, 0.0331, 0.0331, 1.0, 0.0331, 0.0331, 0.0331, 1.0, 0.0331, 0.0331, 0.0331, 1.0, 0.0331, 0.0331, 0.0331, 1.0, 0.0331, 0.0331, 0.0331, 1.0, 0.0331, 0.0331, 0.0331, 1.0, 0.0331, 0.0331, 0.0331, 1.0, 0.0331, 0.0331, 0.0331, 1.0, 0.0331, 0.0331, 0.0331, 1.0, 0.0331, 0.0331, 0.0331, 1.0, 0.0331, 0.0331, 0.0331, 1.0, 0.0331, 0.0331, 0.0331, 1.0, 0.0331, 0.0331, 0.0331, 1.0, 0.0331, 0.0331, 0.0331, 1.0, 0.0331, 0.0331, 0.0331, 1.0, 0.0331, 0.0331, 0.0331, 1.0, 0.0331, 0.0331, 0.0331, 1.0, 0.0331, 0.0331, 0.0331, 1.0, 0.0331, 0.0331, 0.0331, 1.0, 0.0331, 0.0331, 0.0331, 1.0, 0.0331, 0.0331, 0.0331, 1.0, 0.0331, 0.0331, 0.0331, 1.0, 0.0331, 0.0331, 0.0331, 1.0, 0.0331, 0.0331, 0.0331, 1.0, 0.0331, 0.0331, 0.0331, 1.0, 0.0331, 0.0331, 0.0331, 1.0, 0.0331, 0.0331, 0.0331, 1.0, 0.0331, 0.0331, 0.0331, 1.0, 0.0331, 0.0331, 0.0331, 1.0, 0.0331, 0.0331, 0.0331, 1.0, 0.0331, 0.0331, 0.0331, 1.0, 0.0331, 0.0331, 0.0331, 1.0, 0.0331, 0.0331, 0.0331, 1.0, 1.0, 1.0, 1.0, 1.0, 1.0, 1.0, 1.0, 1.0, 1.0, 1.0, 1.0, 1.0, 1.0, 1.0, 1.0, 1.0, 0.0331, 0.0331, 0.0331, 1.0, 0.0331, 0.0331, 0.0331, 1.0, 0.0331, 0.0331, 0.0331, 1.0, 0.0331, 0.0331, 0.0331, 1.0, 1.0, 1.0, 1.0, 1.0, 1.0, 1.0, 1.0, 1.0, 1.0, 1.0, 1.0, 1.0, 1.0, 1.0, 1.0, 1.0, 0.0331, 0.0331, 0.0331, 1.0, 0.0331, 0.0331, 0.0331, 1.0, 0.0331, 0.0331, 0.0331, 1.0, 0.0331, 0.0331, 0.0331, 1.0, 1.0, 1.0, 1.0, 1.0, 1.0, 1.0, 1.0, 1.0, 1.0, 1.0, 1.0, 1.0, 1.0, 1.0, 1.0, 1.0, 0.0331, 0.0331, 0.0331, 1.0, 0.0331, 0.0331, 0.0331, 1.0, 0.0331, 0.0331, 0.0331, 1.0, 1.0, 1.0, 1.0, 1.0, 1.0, 1.0, 1.0, 1.0, 1.0, 1.0, 1.0, 1.0, 1.0, 1.0, 1.0, 1.0, 1.0, 1.0, 1.0, 1.0, 1.0, 1.0, 1.0, 1.0, 0.0331, 0.0331, 0.0331, 1.0, 0.0331, 0.0331, 0.0331, 1.0, 0.0331, 0.0331, 0.0331, 1.0, 0.0331, 0.0331, 0.0331, 1.0, 0.0331, 0.0331, 0.0331, 1.0, 0.0331, 0.0331, 0.0331, 1.0, 0.0331, 0.0331, 0.0331, 1.0, 0.0331, 0.0331, 0.0331, 1.0, 0.0331, 0.0331, 0.0331, 1.0, 0.0331, 0.0331, 0.0331, 1.0, 0.0331, 0.0331, 0.0331, 1.0, 0.0331, 0.0331, 0.0331, 1.0, 0.0331, 0.0331, 0.0331, 1.0, 0.0331, 0.0331, 0.0331, 1.0, 0.0331, 0.0331, 0.0331, 1.0, 0.0331, 0.0331, 0.0331, 1.0, 0.0331, 0.0331, 0.0331, 1.0, 0.0331, 0.0331, 0.0331, 1.0, 0.0331, 0.0331, 0.0331, 1.0, 0.0331, 0.0331, 0.0331, 1.0, 0.0331, 0.0331, 0.0331, 1.0, 0.0331, 0.0331, 0.0331, 1.0, 0.0331, 0.0331, 0.0331, 1.0, 0.0331, 0.0331, 0.0331, 1.0, 0.0331, 0.0331, 0.0331, 1.0, 0.0331, 0.0331, 0.0331, 1.0, 0.0331, 0.0331, 0.0331, 1.0, 0.0331, 0.0331, 0.0331, 1.0, 1.0, 1.0, 1.0, 1.0, 1.0, 1.0, 1.0, 1.0, 1.0, 1.0, 1.0, 1.0, 0.0331, 0.0331, 0.0331, 1.0, 0.0331, 0.0331, 0.0331, 1.0, 0.0331, 0.0331, 0.0331, 1.0, 0.0331, 0.0331, 0.0331, 1.0, 0.0331, 0.0331, 0.0331, 1.0, 0.0331, 0.0331, 0.0331, 1.0, 0.0331, 0.0331, 0.0331, 1.0, 0.0331, 0.0331, 0.0331, 1.0, 0.0331, 0.0331, 0.0331, 1.0, 0.0331, 0.0331, 0.0331, 1.0, 0.0331, 0.0331, 0.0331, 1.0, 0.0331, 0.0331, 0.0331, 1.0, 0.0331, 0.0331, 0.0331, 1.0, 0.0331, 0.0331, 0.0331, 1.0, 0.0331, 0.0331, 0.0331, 1.0, 0.0331, 0.0331, 0.0331, 1.0, 1.0, 1.0, 1.0, 1.0, 1.0, 1.0, 1.0, 1.0, 1.0, 1.0, 1.0, 1.0, 0.0331, 0.0331, 0.0331, 1.0, 0.0331, 0.0331, 0.0331, 1.0, 0.0331, 0.0331, 0.0331, 1.0, 0.0331, 0.0331, 0.0331, 1.0, 0.0331, 0.0331, 0.0331, 1.0, 0.0331, 0.0331, 0.0331, 1.0, 0.0331, 0.0331, 0.0331, 1.0, 0.0331, 0.0331, 0.0331, 1.0, 0.0331, 0.0331, 0.0331, 1.0, 0.0331, 0.0331, 0.0331, 1.0, 0.0331, 0.0331, 0.0331, 1.0, 0.0331, 0.0331, 0.0331, 1.0, 0.0331, 0.0331, 0.0331, 1.0, 0.0331, 0.0331, 0.0331, 1.0, 0.0331, 0.0331, 0.0331, 1.0, 0.0331, 0.0331, 0.0331, 1.0, 0.0331, 0.0331, 0.0331, 1.0, 0.0331, 0.0331, 0.0331, 1.0, 0.0331, 0.0331, 0.0331, 1.0, 0.0331, 0.0331, 0.0331, 1.0, 0.0331, 0.0331, 0.0331, 1.0, 1.0, 1.0, 1.0, 1.0, 1.0, 1.0, 1.0, 1.0, 1.0, 1.0, 1.0, 1.0, 1.0, 1.0, 1.0, 1.0, 1.0, 1.0, 1.0, 1.0, 1.0, 1.0, 1.0, 1.0, 1.0, 1.0, 1.0, 1.0, 1.0, 1.0, 1.0, 1.0, 1.0, 1.0, 1.0, 1.0, 0.0331, 0.0331, 0.0331, 1.0, 0.0331, 0.0331, 0.0331, 1.0, 0.0331, 0.0331, 0.0331, 1.0, 1.0, 1.0, 1.0, 1.0, 1.0, 1.0, 1.0, 1.0, 1.0, 1.0, 1.0, 1.0, 1.0, 1.0, 1.0, 1.0, 1.0, 1.0, 1.0, 1.0, 1.0, 1.0, 1.0, 1.0, 1.0, 1.0, 1.0, 1.0, 1.0, 1.0, 1.0, 1.0, 1.0, 1.0, 1.0, 1.0, 1.0, 1.0, 1.0, 1.0, 1.0, 1.0, 1.0, 1.0, 1.0, 1.0, 1.0, 1.0, 1.0, 1.0, 1.0, 1.0, 1.0, 1.0, 1.0, 1.0, 1.0, 1.0, 1.0, 1.0, 1.0, 1.0, 1.0, 1.0, 1.0, 1.0, 1.0, 1.0, 1.0, 1.0, 1.0, 1.0, 1.0, 1.0, 1.0, 1.0, 1.0, 1.0, 1.0, 1.0, 0.0331, 0.0331, 0.0331, 1.0, 0.0331, 0.0331, 0.0331, 1.0, 0.0331, 0.0331, 0.0331, 1.0, 0.0331, 0.0331, 0.0331, 1.0, 1.0, 1.0, 1.0, 1.0, 1.0, 1.0, 1.0, 1.0, 1.0, 1.0, 1.0, 1.0, 1.0, 1.0, 1.0, 1.0, 0.0331, 0.0331, 0.0331, 1.0, 0.0331, 0.0331, 0.0331, 1.0, 0.0331, 0.0331, 0.0331, 1.0, 1.0, 1.0, 1.0, 1.0, 1.0, 1.0, 1.0, 1.0, 1.0, 1.0, 1.0, 1.0, 1.0, 1.0, 1.0, 1.0, 0.0331, 0.0331, 0.0331, 1.0, 0.0331, 0.0331, 0.0331, 1.0, 0.0331, 0.0331, 0.0331, 1.0, 0.0331, 0.0331, 0.0331, 1.0, 0.0331, 0.0331, 0.0331, 1.0, 0.0331, 0.0331, 0.0331, 1.0, 0.0331, 0.0331, 0.0331, 1.0, 0.0331, 0.0331, 0.0331, 1.0, 0.0331, 0.0331, 0.0331, 1.0, 0.0331, 0.0331, 0.0331, 1.0, 0.0331, 0.0331, 0.0331, 1.0, 0.0331, 0.0331, 0.0331, 1.0, 0.0331, 0.0331, 0.0331, 1.0, 0.0331, 0.0331, 0.0331, 1.0, 0.0331, 0.0331, 0.0331, 1.0, 0.0331, 0.0331, 0.0331, 1.0, 0.0331, 0.0331, 0.0331, 1.0, 0.0331, 0.0331, 0.0331, 1.0, 0.0331, 0.0331, 0.0331, 1.0, 0.0331, 0.0331, 0.0331, 1.0, 0.0331, 0.0331, 0.0331, 1.0, 0.0331, 0.0331, 0.0331, 1.0, 0.0331, 0.0331, 0.0331, 1.0, 0.0331, 0.0331, 0.0331, 1.0, 0.0331, 0.0331, 0.0331, 1.0, 0.0331, 0.0331, 0.0331, 1.0, 1.0, 1.0, 1.0, 1.0, 1.0, 1.0, 1.0, 1.0, 1.0, 1.0, 1.0, 1.0, 1.0, 1.0, 1.0, 1.0, 0.0331, 0.0331, 0.0331, 1.0, 0.0331, 0.0331, 0.0331, 1.0, 0.0331, 0.0331, 0.0331, 1.0, 0.0331, 0.0331, 0.0331, 1.0, 0.0331, 0.0331, 0.0331, 1.0, 0.0331, 0.0331, 0.0331, 1.0, 0.0331, 0.0331, 0.0331, 1.0, 0.0331, 0.0331, 0.0331, 1.0, 0.0331, 0.0331, 0.0331, 1.0, 1.0, 1.0, 1.0, 1.0, 1.0, 1.0, 1.0, 1.0, 1.0, 1.0, 1.0, 1.0, 1.0, 1.0, 1.0, 1.0, 0.0331, 0.0331, 0.0331, 1.0, 0.0331, 0.0331, 0.0331, 1.0, 0.0331, 0.0331, 0.0331, 1.0, 0.0331, 0.0331, 0.0331, 1.0, 1.0, 1.0, 1.0, 1.0, 1.0, 1.0, 1.0, 1.0, 1.0, 1.0, 1.0, 1.0, 1.0, 1.0, 1.0, 1.0, 0.0331, 0.0331, 0.0331, 1.0, 0.0331, 0.0331, 0.0331, 1.0, 0.0331, 0.0331, 0.0331, 1.0, 0.0331, 0.0331, 0.0331, 1.0, 0.0331, 0.0331, 0.0331, 1.0, 0.0331, 0.0331, 0.0331, 1.0, 0.0331, 0.0331, 0.0331, 1.0, 0.0331, 0.0331, 0.0331, 1.0, 0.0331, 0.0331, 0.0331, 1.0, 0.0331, 0.0331, 0.0331, 1.0, 0.0331, 0.0331, 0.0331, 1.0, 0.0331, 0.0331, 0.0331, 1.0, 0.0331, 0.0331, 0.0331, 1.0, 0.0331, 0.0331, 0.0331, 1.0, 0.0331, 0.0331, 0.0331, 1.0, 0.0331, 0.0331, 0.0331, 1.0, 0.0331, 0.0331, 0.0331, 1.0, 0.0331, 0.0331, 0.0331, 1.0, 0.0331, 0.0331, 0.0331, 1.0, 0.0331, 0.0331, 0.0331, 1.0, 0.0331, 0.0331, 0.0331, 1.0, 0.0331, 0.0331, 0.0331, 1.0, 0.0331, 0.0331, 0.0331, 1.0, 0.0331, 0.0331, 0.0331, 1.0, 0.0331, 0.0331, 0.0331, 1.0, 0.0331, 0.0331, 0.0331, 1.0, 0.0331, 0.0331, 0.0331, 1.0, 0.0331, 0.0331, 0.0331, 1.0, 1.0, 1.0, 1.0, 1.0, 1.0, 1.0, 1.0, 1.0, 1.0, 1.0, 1.0, 1.0, 1.0, 1.0, 1.0, 1.0, 1.0, 1.0, 1.0, 1.0, 1.0, 1.0, 1.0, 1.0, 1.0, 1.0, 1.0, 1.0, 1.0, 1.0, 1.0, 1.0, 1.0, 1.0, 1.0, 1.0, 1.0, 1.0, 1.0, 1.0, 1.0, 1.0, 1.0, 1.0, 1.0, 1.0, 1.0, 1.0, 1.0, 1.0, 1.0, 1.0, 1.0, 1.0, 1.0, 1.0, 1.0, 1.0, 1.0, 1.0, 0.0331, 0.0331, 0.0331, 1.0, 0.0331, 0.0331, 0.0331, 1.0, 0.0331, 0.0331, 0.0331, 1.0, 0.0331, 0.0331, 0.0331, 1.0, 1.0, 1.0, 1.0, 1.0, 1.0, 1.0, 1.0, 1.0, 1.0, 1.0, 1.0, 1.0, 1.0, 1.0, 1.0, 1.0, 0.0331, 0.0331, 0.0331, 1.0, 0.0331, 0.0331, 0.0331, 1.0, 0.0331, 0.0331, 0.0331, 1.0, 0.0331, 0.0331, 0.0331, 1.0, 0.0331, 0.0331, 0.0331, 1.0, 0.0331, 0.0331, 0.0331, 1.0, 0.0331, 0.0331, 0.0331, 1.0, 0.0331, 0.0331, 0.0331, 1.0, 0.0331, 0.0331, 0.0331, 1.0, 0.0331, 0.0331, 0.0331, 1.0, 0.0331, 0.0331, 0.0331, 1.0, 0.0331, 0.0331, 0.0331, 1.0, 0.0331, 0.0331, 0.0331, 1.0, 0.0331, 0.0331, 0.0331, 1.0, 0.0331, 0.0331, 0.0331, 1.0, 0.0331, 0.0331, 0.0331, 1.0, 0.0331, 0.0331, 0.0331, 1.0, 0.0331, 0.0331, 0.0331, 1.0, 0.0331, 0.0331, 0.0331, 1.0, 0.0331, 0.0331, 0.0331, 1.0, 0.0331, 0.0331, 0.0331, 1.0, 0.0331, 0.0331, 0.0331, 1.0, 0.0331, 0.0331, 0.0331, 1.0, 0.0331, 0.0331, 0.0331, 1.0, 0.0331, 0.0331, 0.0331, 1.0, 0.0331, 0.0331, 0.0331, 1.0, 0.0331, 0.0331, 0.0331, 1.0, 0.0331, 0.0331, 0.0331, 1.0, 0.0331, 0.0331, 0.0331, 1.0, 0.0331, 0.0331, 0.0331, 1.0, 0.0331, 0.0331, 0.0331, 1.0, 0.0331, 0.0331, 0.0331, 1.0, 0.0331, 0.0331, 0.0331, 1.0, 0.0331, 0.0331, 0.0331, 1.0, 0.0331, 0.0331, 0.0331, 1.0, 0.0331, 0.0331, 0.0331, 1.0, 0.0331, 0.0331, 0.0331, 1.0, 0.0331, 0.0331, 0.0331, 1.0, 0.0331, 0.0331, 0.0331, 1.0, 0.0331, 0.0331, 0.0331, 1.0, 0.0331, 0.0331, 0.0331, 1.0, 0.0331, 0.0331, 0.0331, 1.0, 0.0331, 0.0331, 0.0331, 1.0, 0.0331, 0.0331, 0.0331, 1.0, 0.0331, 0.0331, 0.0331, 1.0, 0.0331, 0.0331, 0.0331, 1.0, 0.0331, 0.0331, 0.0331, 1.0, 0.0331, 0.0331, 0.0331, 1.0, 0.0331, 0.0331, 0.0331, 1.0, 0.0331, 0.0331, 0.0331, 1.0, 0.0331, 0.0331, 0.0331, 1.0, 0.0331, 0.0331, 0.0331, 1.0, 0.0331, 0.0331, 0.0331, 1.0, 0.0331, 0.0331, 0.0331, 1.0, 0.0331, 0.0331, 0.0331, 1.0, 0.0331, 0.0331, 0.0331, 1.0, 0.0331, 0.0331, 0.0331, 1.0, 0.0331, 0.0331, 0.0331, 1.0, 0.0331, 0.0331, 0.0331, 1.0, 0.0331, 0.0331, 0.0331, 1.0, 0.0331, 0.0331, 0.0331, 1.0, 0.0331, 0.0331, 0.0331, 1.0, 0.0331, 0.0331, 0.0331, 1.0, 0.0331, 0.0331, 0.0331, 1.0, 0.0331, 0.0331, 0.0331, 1.0, 0.0331, 0.0331, 0.0331, 1.0, 0.0331, 0.0331, 0.0331, 1.0, 0.0331, 0.0331, 0.0331, 1.0, 0.0331, 0.0331, 0.0331, 1.0, 0.0331, 0.0331, 0.0331, 1.0, 0.0331, 0.0331, 0.0331, 1.0, 0.0331, 0.0331, 0.0331, 1.0, 0.0331, 0.0331, 0.0331, 1.0, 0.0331, 0.0331, 0.0331, 1.0, 0.0331, 0.0331, 0.0331, 1.0, 0.0331, 0.0331, 0.0331, 1.0, 0.0331, 0.0331, 0.0331, 1.0, 0.0331, 0.0331, 0.0331, 1.0, 0.0331, 0.0331, 0.0331, 1.0, 0.0331, 0.0331, 0.0331, 1.0, 0.0331, 0.0331, 0.0331, 1.0, 0.0331, 0.0331, 0.0331, 1.0, 0.0331, 0.0331, 0.0331, 1.0, 0.0331, 0.0331, 0.0331, 1.0, 0.0331, 0.0331, 0.0331, 1.0, 0.0331, 0.0331, 0.0331, 1.0, 0.0331, 0.0331, 0.0331, 1.0, 0.0331, 0.0331, 0.0331, 1.0, 0.0331, 0.0331, 0.0331, 1.0, 0.0331, 0.0331, 0.0331, 1.0, 0.0331, 0.0331, 0.0331, 1.0, 0.0331, 0.0331, 0.0331, 1.0, 1.0, 1.0, 1.0, 1.0, 1.0, 1.0, 1.0, 1.0, 1.0, 1.0, 1.0, 1.0, 1.0, 1.0, 1.0, 1.0, 1.0, 1.0, 1.0, 1.0, 1.0, 1.0, 1.0, 1.0, 1.0, 1.0, 1.0, 1.0, 1.0, 1.0, 1.0, 1.0, 1.0, 1.0, 1.0, 1.0, 1.0, 1.0, 1.0, 1.0, 1.0, 1.0, 1.0, 1.0, 1.0, 1.0, 1.0, 1.0, 1.0, 1.0, 1.0, 1.0, 0.0331, 0.0331, 0.0331, 1.0, 0.0331, 0.0331, 0.0331, 1.0, 0.0331, 0.0331, 0.0331, 1.0, 0.0331, 0.0331, 0.0331, 1.0, 0.0331, 0.0331, 0.0331, 1.0, 0.0331, 0.0331, 0.0331, 1.0, 0.0331, 0.0331, 0.0331, 1.0, 0.0331, 0.0331, 0.0331, 1.0, 0.0331, 0.0331, 0.0331, 1.0, 0.0331, 0.0331, 0.0331, 1.0, 0.0331, 0.0331, 0.0331, 1.0, 0.0331, 0.0331, 0.0331, 1.0, 0.0331, 0.0331, 0.0331, 1.0, 0.0331, 0.0331, 0.0331, 1.0, 0.0331, 0.0331, 0.0331, 1.0, 0.0331, 0.0331, 0.0331, 1.0, 0.0331, 0.0331, 0.0331, 1.0, 0.0331, 0.0331, 0.0331, 1.0, 0.0331, 0.0331, 0.0331, 1.0, 0.0331, 0.0331, 0.0331, 1.0, 0.0331, 0.0331, 0.0331, 1.0, 0.0331, 0.0331, 0.0331, 1.0, 0.0331, 0.0331, 0.0331, 1.0, 0.0331, 0.0331, 0.0331, 1.0, 0.0331, 0.0331, 0.0331, 1.0, 0.0331, 0.0331, 0.0331, 1.0, 0.0331, 0.0331, 0.0331, 1.0, 0.0331, 0.0331, 0.0331, 1.0, 0.0331, 0.0331, 0.0331, 1.0, 0.0331, 0.0331, 0.0331, 1.0, 0.0331, 0.0331, 0.0331, 1.0, 0.0331, 0.0331, 0.0331, 1.0, 0.0331, 0.0331, 0.0331, 1.0, 0.0331, 0.0331, 0.0331, 1.0, 0.0331, 0.0331, 0.0331, 1.0, 0.0331, 0.0331, 0.0331, 1.0, 0.0331, 0.0331, 0.0331, 1.0, 0.0331, 0.0331, 0.0331, 1.0, 0.0331, 0.0331, 0.0331, 1.0, 0.0331, 0.0331, 0.0331, 1.0, 0.0331, 0.0331, 0.0331, 1.0, 0.0331, 0.0331, 0.0331, 1.0, 0.0331, 0.0331, 0.0331, 1.0, 0.0331, 0.0331, 0.0331, 1.0, 1.0, 1.0, 1.0, 1.0, 1.0, 1.0, 1.0, 1.0, 1.0, 1.0, 1.0, 1.0, 1.0, 1.0, 1.0, 1.0, 1.0, 1.0, 1.0, 1.0, 1.0, 1.0, 1.0, 1.0, 1.0, 1.0, 1.0, 1.0, 1.0, 1.0, 1.0, 1.0, 0.0331, 0.0331, 0.0331, 1.0, 0.0331, 0.0331, 0.0331, 1.0, 0.0331, 0.0331, 0.0331, 1.0, 0.0331, 0.0331, 0.0331, 1.0, 0.0331, 0.0331, 0.0331, 1.0, 0.0331, 0.0331, 0.0331, 1.0, 0.0331, 0.0331, 0.0331, 1.0, 0.0331, 0.0331, 0.0331, 1.0, 0.0331, 0.0331, 0.0331, 1.0, 0.0331, 0.0331, 0.0331, 1.0, 0.0331, 0.0331, 0.0331, 1.0, 0.0331, 0.0331, 0.0331, 1.0, 0.0331, 0.0331, 0.0331, 1.0, 0.0331, 0.0331, 0.0331, 1.0, 0.0331, 0.0331, 0.0331, 1.0, 0.0331, 0.0331, 0.0331, 1.0, 0.0331, 0.0331, 0.0331, 1.0, 0.0331, 0.0331, 0.0331, 1.0, 0.0331, 0.0331, 0.0331, 1.0, 0.0331, 0.0331, 0.0331, 1.0, 0.0331, 0.0331, 0.0331, 1.0, 0.0331, 0.0331, 0.0331, 1.0, 0.0331, 0.0331, 0.0331, 1.0, 0.0331, 0.0331, 0.0331, 1.0, 1.0, 1.0, 1.0, 1.0, 1.0, 1.0, 1.0, 1.0, 1.0, 1.0, 1.0, 1.0, 1.0, 1.0, 1.0, 1.0, 1.0, 1.0, 1.0, 1.0, 1.0, 1.0, 1.0, 1.0, 1.0, 1.0, 1.0, 1.0, 1.0, 1.0, 1.0, 1.0, 0.0331, 0.0331, 0.0331, 1.0, 0.0331, 0.0331, 0.0331, 1.0, 0.0331, 0.0331, 0.0331, 1.0, 0.0331, 0.0331, 0.0331, 1.0, 1.0, 1.0, 1.0, 1.0, 1.0, 1.0, 1.0, 1.0, 1.0, 1.0, 1.0, 1.0, 1.0, 1.0, 1.0, 1.0, 1.0, 1.0, 1.0, 1.0, 1.0, 1.0, 1.0, 1.0, 1.0, 1.0, 1.0, 1.0, 1.0, 1.0, 1.0, 1.0, 1.0, 1.0, 1.0, 1.0, 1.0, 1.0, 1.0, 1.0, 1.0, 1.0, 1.0, 1.0, 1.0, 1.0, 1.0, 1.0, 1.0, 1.0, 1.0, 1.0, 1.0, 1.0, 1.0, 1.0, 1.0, 1.0, 1.0, 1.0, 1.0, 1.0, 1.0, 1.0, 1.0, 1.0, 1.0, 1.0, 1.0, 1.0, 1.0, 1.0, 1.0, 1.0, 1.0, 1.0, 1.0, 1.0, 1.0, 1.0, 1.0, 1.0, 1.0, 1.0, 1.0, 1.0, 1.0, 1.0, 1.0, 1.0, 1.0, 1.0, 1.0, 1.0, 1.0, 1.0, 1.0, 1.0, 1.0, 1.0, 1.0, 1.0, 1.0, 1.0, 1.0, 1.0, 1.0, 1.0, 1.0, 1.0, 1.0, 1.0, 1.0, 1.0, 1.0, 1.0, 1.0, 1.0, 1.0, 1.0, 1.0, 1.0, 1.0, 1.0, 1.0, 1.0, 1.0, 1.0, 1.0, 1.0, 1.0, 1.0, 1.0, 1.0, 1.0, 1.0])
me_cube_001.materials.append(mat_material_001)
me_cube_001.materials.append(mat_material)
me_cube_001.use_remesh_preserve_volume = False
me_cube_001.use_remesh_preserve_attributes = False
me_cube_001.use_mirror_vertex_groups = False
me_cube_001.use_paint_bone_selection = False
me_cube_001.use_paint_mask = True
me_cube_001.update()
arm_armature_000 = bpy.data.armatures.new('Armature.000')  # bones are not reproduced

# ---- objects
ob_armature = bpy.data.objects.new('Armature', arm_armature_000)
ob_fox = bpy.data.objects.new('Fox', me_cube_001)

# ---- transforms, parenting, visibility, modifiers, constraints
ob_armature.location = (0.0, 0.0, 1.192e-07)
ob_armature.show_in_front = True
ob_armature.lineart.crease_threshold = 0.0
ob_fox.parent = ob_armature
ob_fox.location = (0.0, 0.0, 0.0)
ob_fox.lineart.crease_threshold = 0.0
_vg = ob_fox.vertex_groups.new(name='Root')
for _i, _w in zip([8, 14, 15, 16, 17, 18, 21, 22, 24, 25, 27, 40, 41, 46, 103, 104, 110, 111, 116, 117, 119, 120, 121, 124, 125, 127, 128, 130, 132, 133, 136, 137, 140, 158, 159, 160, 161, 166, 224, 235, 236], [0.2286, 0.7761, 0.1432, 0.6287, 0.9398, 0.1349, 0.8938, 0.0457, 0.8775, 0.1904, 0.6792, 0.1334, 0.03624, 0.1426, 0.239, 0.2304, 0.774, 0.1426, 0.7425, 0.09356, 0.6238, 0.9401, 0.1327, 0.8967, 0.04205, 0.8753, 0.1812, 0.6686, 0.9548, 0.9574, 0.1214, 0.004402, 0.5791, 0.06186, 0.06195, 0.1832, 0.5906, 0.155, 0.2111, 0.006254, 0.009883]): _vg.add([_i], _w, 'REPLACE')
_vg = ob_fox.vertex_groups.new(name='BackRightLeg')
for _i, _w in zip([8, 9, 14, 16, 18, 24, 27, 40, 41, 42, 43, 44, 45, 46, 102, 103, 115, 119, 121, 136, 140, 160, 161, 166, 224, 229, 231, 232, 233, 234, 235, 236], [0.2826, 0.02379, 0.05146, 0.1921, 0.07325, 0.09674, 0.2049, 0.8122, 0.9133, 0.04219, 0.06721, 0.03757, 0.09634, 0.5673, 0.09981, 0.6522, 0.02453, 0.02376, 0.03434, 0.05248, 0.1881, 0.6205, 0.2022, 0.02816, 0.1247, 0.02705, 0.8184, 0.8393, 0.05892, 0.8048, 0.8254, 0.8699]): _vg.add([_i], _w, 'REPLACE')
_vg = ob_fox.vertex_groups.new(name='BackRightKnee')
for _i, _w in zip([42, 43, 44, 45, 46, 47, 48, 49, 50, 51, 52, 53, 56, 57, 58, 59, 61, 64, 65, 66, 67, 102, 231, 232, 233, 234, 235, 236], [0.9541, 0.8993, 0.9459, 0.8542, 0.05641, 1.0, 0.1749, 0.8841, 0.8936, 0.6903, 0.1011, 0.2847, 0.1889, 0.05939, 0.1319, 0.4482, 0.07791, 0.552, 0.002228, 0.2912, 0.1682, 0.846, 0.1548, 0.1299, 0.9379, 0.1911, 0.1232, 0.08087]): _vg.add([_i], _w, 'REPLACE')
_vg = ob_fox.vertex_groups.new(name='BackRightFoot')
for _i, _w in zip([43, 45, 48, 49, 50, 51, 52, 53, 54, 55, 56, 57, 58, 59, 60, 61, 62, 63, 64, 65, 66, 67, 102], [0.01387, 0.04187, 0.8209, 0.1157, 0.105, 0.3054, 0.8946, 0.7085, 0.9957, 0.9948, 0.8105, 0.94, 0.8678, 0.5517, 0.984, 0.9217, 1.009, 1.028, 0.4479, 0.9731, 0.7069, 0.831, 0.05033]): _vg.add([_i], _w, 'REPLACE')
_vg = ob_fox.vertex_groups.new(name='FrontRightLeg')
for _i, _w in zip([16, 18, 19, 20, 22, 25, 26, 28, 29, 36, 68, 69, 70, 71, 72, 74, 76, 98, 99, 100, 101, 121, 123, 135, 136, 139, 188, 221, 222], [0.05353, 0.2932, 0.8881, 0.1726, 0.04754, 0.1884, 0.6654, 0.1192, 0.8596, 0.01023, 0.936, 0.9399, 0.9206, 0.9084, 0.01023, 0.007308, 0.9359, 0.016, 0.9281, 0.7839, 0.8324, 0.1103, 0.01793, 0.5281, 0.1858, 0.02788, 0.3357, 0.1051, 0.1242]): _vg.add([_i], _w, 'REPLACE')
_vg = ob_fox.vertex_groups.new(name='FrontRightKnee')
for _i, _w in zip([68, 69, 70, 71, 72, 73, 74, 75, 76, 77, 78, 79, 80, 81, 82, 83, 84, 86, 87, 88, 89, 90, 91, 92, 93, 94, 95, 96, 97, 98, 99], [0.05356, 0.0392, 0.05558, 0.02127, 0.9693, 0.9749, 0.9699, 0.9757, 0.02592, 0.9845, 0.895, 0.9977, 0.9779, 0.9848, 0.8445, 0.8998, 0.06091, 0.5071, 0.1653, 0.5101, 0.5068, 0.05532, 0.229, 0.1857, 0.2717, 0.9538, 0.2832, 0.8749, 0.8876, 0.9639, 0.05445]): _vg.add([_i], _w, 'REPLACE')
_vg = ob_fox.vertex_groups.new(name='FrontRightFoot')
for _i, _w in zip([78, 82, 83, 84, 85, 86, 87, 88, 89, 90, 91, 92, 93, 94, 95, 96, 97], [0.1042, 0.1548, 0.09961, 0.9391, 0.9945, 0.4929, 0.8347, 0.4899, 0.4932, 0.9446, 0.7709, 0.8142, 0.7282, 0.04245, 0.7166, 0.125, 0.1123]): _vg.add([_i], _w, 'REPLACE')
_vg = ob_fox.vertex_groups.new(name='BackLeftLeg')
for _i, _w in zip([18, 103, 104, 105, 110, 115, 119, 121, 127, 130, 136, 140, 158, 159, 160, 161, 163, 164, 165, 166, 223, 224, 225, 226, 227, 228, 229, 230], [0.01764, 0.05478, 0.2638, 0.01687, 0.053, 0.01522, 0.1775, 0.06448, 0.09182, 0.2127, 0.03926, 0.1485, 0.9079, 0.8376, 0.1519, 0.1212, 0.002709, 0.05878, 0.0868, 0.5123, 0.06701, 0.6159, 0.7852, 0.7124, 0.06532, 0.06192, 0.8045, 0.8382]): _vg.add([_i], _w, 'REPLACE')
_vg = ob_fox.vertex_groups.new(name='BackLeftKnee')
for _i, _w in zip([159, 162, 163, 164, 165, 166, 167, 168, 169, 170, 171, 172, 173, 174, 176, 177, 178, 179, 181, 182, 183, 184, 185, 186, 187, 223, 225, 226, 227, 228, 229, 230], [0.05211, 1.025, 0.9713, 0.927, 0.887, 0.06641, 0.9791, 0.8225, 0.8767, 0.9579, 0.8113, 0.3218, 0.6711, 0.05019, 0.2235, 0.1265, 0.2029, 0.4492, 0.04627, 0.002906, 0.1147, 0.5812, 0.06664, 0.3602, 0.516, 0.9067, 0.1798, 0.2707, 0.9263, 0.9346, 0.1263, 0.1124]): _vg.add([_i], _w, 'REPLACE')
_vg = ob_fox.vertex_groups.new(name='BackLeftFoot')
for _i, _w in zip([168, 169, 170, 171, 172, 173, 174, 175, 176, 177, 178, 179, 180, 181, 182, 183, 184, 185, 186, 187], [0.1752, 0.1215, 0.03502, 0.1826, 0.6745, 0.3221, 0.9492, 0.9803, 0.7756, 0.8728, 0.797, 0.5507, 0.9762, 0.9518, 0.9732, 0.8839, 0.4183, 0.933, 0.6373, 0.4839]): _vg.add([_i], _w, 'REPLACE')
_vg = ob_fox.vertex_groups.new(name='FrontLeftLeg')
for _i, _w in zip([16, 18, 25, 29, 71, 100, 101, 119, 121, 122, 123, 125, 128, 129, 131, 135, 136, 137, 139, 188, 189, 190, 191, 192, 193, 194, 197, 219, 220, 221, 222], [0.00229, 0.1434, 0.007153, 0.007868, 0.03807, 0.05933, 0.09942, 0.06139, 0.3227, 0.8891, 0.1537, 0.04306, 0.1903, 0.6582, 0.1138, 0.2808, 0.2418, 0.8476, 0.003492, 0.5362, 0.9294, 0.9351, 0.9219, 0.9332, 0.0179, 0.01124, 0.9392, 0.02387, 0.9227, 0.736, 0.8075]): _vg.add([_i], _w, 'REPLACE')
_vg = ob_fox.vertex_groups.new(name='FrontLeftKnee')
for _i, _w in zip([189, 190, 191, 192, 193, 194, 195, 196, 197, 198, 199, 200, 201, 202, 203, 204, 205, 207, 208, 209, 210, 211, 212, 213, 214, 215, 216, 217, 218, 219, 220], [0.05857, 0.04559, 0.05474, 0.01232, 0.9653, 0.9673, 0.9758, 0.9788, 0.02472, 0.9857, 0.8888, 0.9985, 0.9781, 0.9818, 0.8371, 0.893, 0.05805, 0.5086, 0.2319, 0.5082, 0.5061, 0.06168, 0.161, 0.1992, 0.2917, 0.9607, 0.282, 0.8695, 0.8956, 0.9594, 0.05718]): _vg.add([_i], _w, 'REPLACE')
_vg = ob_fox.vertex_groups.new(name='FrontLeftFoot')
for _i, _w in zip([199, 203, 204, 205, 206, 207, 208, 209, 210, 211, 212, 213, 214, 215, 216, 217, 218], [0.1101, 0.1622, 0.1063, 0.9419, 0.9908, 0.4914, 0.7681, 0.4918, 0.4939, 0.9383, 0.839, 0.8006, 0.7081, 0.02848, 0.7177, 0.1304, 0.1043]): _vg.add([_i], _w, 'REPLACE')
_vg = ob_fox.vertex_groups.new(name='Chest')
for _i, _w in zip([5, 6, 7, 16, 18, 19, 20, 21, 22, 23, 25, 26, 28, 29, 30, 31, 36, 37, 38, 100, 119, 121, 122, 123, 124, 125, 126, 128, 129, 131, 133, 134, 135, 136, 137, 138, 139, 140, 141, 142, 144, 150, 151, 152, 188, 221, 241, 242, 243, 244], [0.7624, 0.6585, 0.3475, 0.06797, 0.3164, 0.05482, 0.3481, 0.07319, 0.8452, 0.252, 0.5567, 0.2283, 0.4351, 0.06783, 0.006642, 0.09736, 0.06447, 0.06577, 0.01125, 0.06617, 0.07227, 0.3228, 0.04819, 0.3522, 0.07209, 0.8514, 0.2516, 0.5727, 0.234, 0.4432, 0.01643, 0.8972, 0.06435, 0.3482, 0.08138, 0.1023, 0.07094, 0.01785, 0.06656, 0.006372, 0.09704, 0.06477, 0.0661, 0.01157, 0.06963, 0.0668, 0.5733, 0.7235, 0.06871, 0.01702]): _vg.add([_i], _w, 'REPLACE')
_vg = ob_fox.vertex_groups.new(name='Head')
for _i, _w in zip([0, 1, 2, 3, 4, 7, 19, 20, 22, 23, 26, 28, 30, 31, 32, 33, 34, 35, 36, 37, 38, 39, 100, 101, 122, 123, 125, 126, 129, 131, 134, 135, 138, 139, 141, 142, 143, 144, 145, 146, 147, 148, 149, 150, 151, 152, 153, 154, 155, 156, 157, 221, 222, 237, 238, 239, 240, 241, 242, 243, 244], [1.0, 0.6013, 0.731, 0.5856, 0.3932, 0.0, 0.01545, 0.4566, 0.05343, 0.7282, 0.07865, 0.4358, 0.9683, 0.895, 0.9854, 0.9921, 0.9872, 0.98, 0.8957, 0.9157, 0.9592, 0.9721, 0.08424, 0.004909, 0.01614, 0.457, 0.05159, 0.7304, 0.07555, 0.4308, 0.06736, 0.1215, 0.897, 0.8626, 0.9315, 0.9686, 0.9928, 0.8959, 0.9856, 0.9922, 0.9872, 0.9852, 0.98, 0.8961, 0.916, 0.9593, 0.9722, 0.9622, 0.9828, 0.9953, 0.9898, 0.08601, 0.00528, 1.0, 0.936, 1.0, 1.0, 0.0, 0.0, 0.7606, 0.4568]): _vg.add([_i], _w, 'REPLACE')
_vg = ob_fox.vertex_groups.new(name='TailBase')
for _i, _w in zip([8, 9, 10, 11, 13, 14, 15, 27, 41, 46, 104, 105, 106, 107, 109, 110, 111, 113, 114, 115, 116, 117, 118, 130, 132, 159, 161, 166], [0.4532, 0.8951, 0.4776, 0.06354, 0.09362, 0.1605, 0.7942, 0.1078, 0.01233, 0.2033, 0.4593, 0.896, 0.4777, 0.06345, 0.09344, 0.1609, 0.795, 0.03656, 0.4751, 0.8871, 0.2314, 0.8652, 0.04441, 0.1103, 0.001681, 0.03399, 0.04718, 0.2191]): _vg.add([_i], _w, 'REPLACE')
_vg = ob_fox.vertex_groups.new(name='TailEnd')
for _i, _w in zip([9, 10, 11, 12, 13, 15, 105, 106, 107, 108, 109, 111, 112, 113, 114, 117, 118], [0.0349, 0.5205, 0.9355, 0.993, 0.8986, 0.04389, 0.03472, 0.5204, 0.9356, 0.9931, 0.8989, 0.04363, 0.9962, 0.9563, 0.5248, 0.0238, 0.9482]): _vg.add([_i], _w, 'REPLACE')
_vg = ob_fox.vertex_groups.new(name='Bone.007')
_vg.add([0, 1, 2, 3, 4, 5, 6, 7, 237, 238, 239, 240, 241, 242, 243, 244], 1.0, 'REPLACE')
_vg = ob_fox.vertex_groups.new(name='Femur2.L')
_vg = ob_fox.vertex_groups.new(name='Talon2.L')
_vg = ob_fox.vertex_groups.new(name='Pie2.L')
_vg = ob_fox.vertex_groups.new(name='Femur.L')
_vg = ob_fox.vertex_groups.new(name='Talon.L')
_vg = ob_fox.vertex_groups.new(name='Pie.L')
_vg = ob_fox.vertex_groups.new(name='Femur2.R')
_vg = ob_fox.vertex_groups.new(name='Talon2.R')
_vg = ob_fox.vertex_groups.new(name='Pie2.R')
_vg = ob_fox.vertex_groups.new(name='Femur.R')
_vg = ob_fox.vertex_groups.new(name='Talon.R')
_vg = ob_fox.vertex_groups.new(name='Pie.R')
_vg = ob_fox.vertex_groups.new(name='TailMiddle')
_vg = ob_fox.vertex_groups.new(name='TailStart')
_m = ob_fox.modifiers.new('Triangulate', 'TRIANGULATE')
_m = ob_fox.modifiers.new('Armature', 'ARMATURE')
_m = ob_fox.modifiers.new('Armature.001', 'ARMATURE')
_m.object = ob_armature

# ---- collection membership
col_collection_1.objects.link(ob_armature)
col_collection_1.objects.link(ob_fox)

# ---- scene / render settings (as saved in the file)
scene.frame_start = 0; scene.frame_end = 40; scene.frame_set(20)
scene.render.engine = 'BLENDER_EEVEE_NEXT'
scene.render.resolution_percentage = 50
scene.render.dither_intensity = 0.0
scene.render.film_transparent = True
scene.cycles.use_denoising = False
scene.cycles.samples = 128
scene.cycles.sampling_pattern = 'TABULATED_SOBOL'
scene.cycles.light_sampling_threshold = 0.0
scene.cycles.use_adaptive_sampling = False
scene.cycles.use_light_tree = False
scene.cycles.blur_glossy = 0.0
scene.cycles.sample_clamp_indirect = 0.0
scene.view_settings.view_transform = 'Standard'
bpy.context.view_layer.update()

# ---- added for rendering (the .blend has no active camera and no usable light): camera, sun
cam_auto = bpy.data.cameras.new('AutoCamera')
cam_auto.lens = 50.0
cam_auto.sensor_width = 36.0
cam_auto.clip_end = 1000.0
ob_auto_camera = bpy.data.objects.new('AutoCamera', cam_auto)
scene.collection.objects.link(ob_auto_camera)
ob_auto_camera.location = (4.8869, -5.51506, 5.02986)
ob_auto_camera.rotation_euler = (1.09748, -7.21219e-08, 0.694738)
scene.camera = ob_auto_camera
light_auto_sun = bpy.data.lights.new('AutoSun', 'SUN')
light_auto_sun.energy = 3.0
light_auto_sun.angle = 0.0523599
ob_auto_sun = bpy.data.objects.new('AutoSun', light_auto_sun)
scene.collection.objects.link(ob_auto_sun)
ob_auto_sun.rotation_euler = (0.872665, 0.174533, 0.523599)
bpy.context.view_layer.update()
